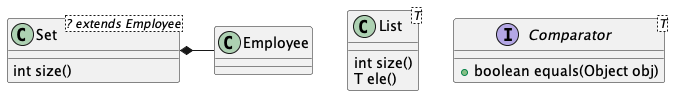

The diagram above was rendered by PlantUML. Its source (embedded in the PNG):
@startuml
	 
	class List<T> {
		int size()
		T ele()
	}

	interface Comparator<T> {
		+ boolean equals(Object obj)
	} 

	class Employee{

	}

	class Set<? extends Employee> {
		int size()
	}

	Set *- Employee


@enduml